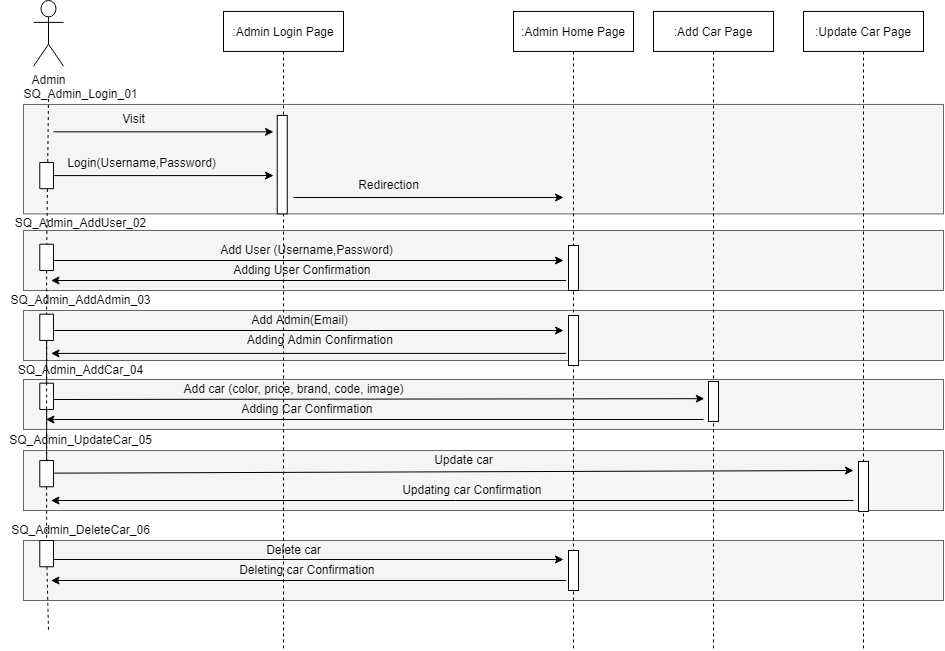

The diagram above was exported from draw.io. Its source (the exported page's mxGraphModel, read from the mxfile embedded in the PNG):
<mxGraphModel dx="2128" dy="579" grid="1" gridSize="10" guides="1" tooltips="1" connect="1" arrows="1" fold="1" page="1" pageScale="1" pageWidth="850" pageHeight="1100" math="0" shadow="0">
  <root>
    <mxCell id="0" />
    <mxCell id="1" parent="0" />
    <mxCell id="KVSfTGF-31xIIIAIiNCN-44" value="" style="group" parent="1" connectable="0" vertex="1">
      <mxGeometry x="30" y="60" width="910" height="650" as="geometry" />
    </mxCell>
    <mxCell id="KVSfTGF-31xIIIAIiNCN-276" value="" style="rounded=0;whiteSpace=wrap;html=1;fillColor=#f5f5f5;fontColor=#333333;strokeColor=#666666;" parent="KVSfTGF-31xIIIAIiNCN-44" vertex="1">
      <mxGeometry x="-10" y="540" width="920" height="60" as="geometry" />
    </mxCell>
    <mxCell id="KVSfTGF-31xIIIAIiNCN-274" value="" style="rounded=0;whiteSpace=wrap;html=1;fillColor=#f5f5f5;fontColor=#333333;strokeColor=#666666;" parent="KVSfTGF-31xIIIAIiNCN-44" vertex="1">
      <mxGeometry x="-10" y="379" width="920" height="50" as="geometry" />
    </mxCell>
    <mxCell id="KVSfTGF-31xIIIAIiNCN-275" value="" style="rounded=0;whiteSpace=wrap;html=1;fillColor=#f5f5f5;fontColor=#333333;strokeColor=#666666;" parent="KVSfTGF-31xIIIAIiNCN-44" vertex="1">
      <mxGeometry x="-10" y="450" width="920" height="60" as="geometry" />
    </mxCell>
    <mxCell id="KVSfTGF-31xIIIAIiNCN-123" value="" style="rounded=0;whiteSpace=wrap;html=1;fillColor=#f5f5f5;fontColor=#333333;strokeColor=#666666;" parent="KVSfTGF-31xIIIAIiNCN-44" vertex="1">
      <mxGeometry x="-10" y="310" width="920" height="50" as="geometry" />
    </mxCell>
    <mxCell id="KVSfTGF-31xIIIAIiNCN-122" value="" style="rounded=0;whiteSpace=wrap;html=1;fillColor=#f5f5f5;fontColor=#333333;strokeColor=#666666;" parent="KVSfTGF-31xIIIAIiNCN-44" vertex="1">
      <mxGeometry x="-10" y="230" width="920" height="60" as="geometry" />
    </mxCell>
    <mxCell id="KVSfTGF-31xIIIAIiNCN-118" value="" style="rounded=0;whiteSpace=wrap;html=1;fillColor=#f5f5f5;fontColor=#333333;strokeColor=#666666;" parent="KVSfTGF-31xIIIAIiNCN-44" vertex="1">
      <mxGeometry x="-10" y="103.96" width="920" height="109.43" as="geometry" />
    </mxCell>
    <mxCell id="KVSfTGF-31xIIIAIiNCN-45" value="" style="endArrow=none;dashed=1;html=1;rounded=0;" parent="KVSfTGF-31xIIIAIiNCN-44" target="KVSfTGF-31xIIIAIiNCN-83" edge="1">
      <mxGeometry width="50" height="50" relative="1" as="geometry">
        <mxPoint x="15" y="98.49056603773586" as="sourcePoint" />
        <mxPoint x="15" y="590.9433962264152" as="targetPoint" />
      </mxGeometry>
    </mxCell>
    <mxCell id="KVSfTGF-31xIIIAIiNCN-46" value=":Admin Login Page" style="shape=umlLifeline;perimeter=lifelinePerimeter;container=1;collapsible=0;recursiveResize=0;rounded=0;shadow=0;strokeWidth=1;" parent="KVSfTGF-31xIIIAIiNCN-44" vertex="1">
      <mxGeometry x="190" y="10.94" width="120" height="639.06" as="geometry" />
    </mxCell>
    <mxCell id="KVSfTGF-31xIIIAIiNCN-52" value="" style="endArrow=none;dashed=1;html=1;rounded=0;startArrow=none;" parent="KVSfTGF-31xIIIAIiNCN-44" source="KVSfTGF-31xIIIAIiNCN-70" edge="1">
      <mxGeometry width="50" height="50" relative="1" as="geometry">
        <mxPoint x="15" y="98.49056603773586" as="sourcePoint" />
        <mxPoint x="15" y="630" as="targetPoint" />
      </mxGeometry>
    </mxCell>
    <mxCell id="KVSfTGF-31xIIIAIiNCN-55" value="Visit" style="text;html=1;align=center;verticalAlign=middle;resizable=0;points=[];autosize=1;strokeColor=none;fillColor=none;container=1;" parent="KVSfTGF-31xIIIAIiNCN-44" vertex="1">
      <mxGeometry x="80" y="109.43396226415095" width="40" height="20" as="geometry" />
    </mxCell>
    <mxCell id="KVSfTGF-31xIIIAIiNCN-56" value="" style="endArrow=classic;html=1;rounded=0;" parent="KVSfTGF-31xIIIAIiNCN-44" edge="1">
      <mxGeometry width="50" height="50" relative="1" as="geometry">
        <mxPoint x="20" y="131.32075471698113" as="sourcePoint" />
        <mxPoint x="240" y="131.32075471698113" as="targetPoint" />
      </mxGeometry>
    </mxCell>
    <mxCell id="KVSfTGF-31xIIIAIiNCN-57" value="Login(Username,Password)" style="text;html=1;align=center;verticalAlign=middle;resizable=0;points=[];autosize=1;strokeColor=none;fillColor=none;" parent="KVSfTGF-31xIIIAIiNCN-44" vertex="1">
      <mxGeometry x="28.13" y="153.20754716981133" width="160" height="20" as="geometry" />
    </mxCell>
    <mxCell id="KVSfTGF-31xIIIAIiNCN-65" value=":Admin Home Page" style="shape=umlLifeline;perimeter=lifelinePerimeter;container=1;collapsible=0;recursiveResize=0;rounded=0;shadow=0;strokeWidth=1;" parent="KVSfTGF-31xIIIAIiNCN-44" vertex="1">
      <mxGeometry x="480" y="10.94" width="120" height="639.06" as="geometry" />
    </mxCell>
    <mxCell id="KVSfTGF-31xIIIAIiNCN-67" value="" style="endArrow=classic;html=1;rounded=0;startArrow=none;" parent="KVSfTGF-31xIIIAIiNCN-44" edge="1">
      <mxGeometry width="50" height="50" relative="1" as="geometry">
        <mxPoint x="260" y="196.98113207547172" as="sourcePoint" />
        <mxPoint x="530" y="196.98113207547172" as="targetPoint" />
      </mxGeometry>
    </mxCell>
    <mxCell id="KVSfTGF-31xIIIAIiNCN-68" value="" style="group" parent="KVSfTGF-31xIIIAIiNCN-44" connectable="0" vertex="1">
      <mxGeometry width="30" height="272.9009433962264" as="geometry" />
    </mxCell>
    <mxCell id="KVSfTGF-31xIIIAIiNCN-69" value="Admin" style="shape=umlActor;verticalLabelPosition=bottom;verticalAlign=top;html=1;outlineConnect=0;" parent="KVSfTGF-31xIIIAIiNCN-68" vertex="1">
      <mxGeometry width="30" height="65.66037735849056" as="geometry" />
    </mxCell>
    <mxCell id="KVSfTGF-31xIIIAIiNCN-71" value="" style="rounded=0;whiteSpace=wrap;html=1;rotation=90;" parent="KVSfTGF-31xIIIAIiNCN-68" vertex="1">
      <mxGeometry y="168.2547169811321" width="26.25" height="13.679245283018869" as="geometry" />
    </mxCell>
    <mxCell id="KVSfTGF-31xIIIAIiNCN-72" value="" style="endArrow=none;html=1;rounded=0;" parent="KVSfTGF-31xIIIAIiNCN-68" target="KVSfTGF-31xIIIAIiNCN-71" edge="1">
      <mxGeometry width="50" height="50" relative="1" as="geometry">
        <mxPoint x="20" y="175.0943396226415" as="sourcePoint" />
        <mxPoint x="140" y="175.0943396226415" as="targetPoint" />
      </mxGeometry>
    </mxCell>
    <mxCell id="KVSfTGF-31xIIIAIiNCN-83" value="" style="rounded=0;whiteSpace=wrap;html=1;rotation=90;container=1;" parent="KVSfTGF-31xIIIAIiNCN-68" vertex="1">
      <mxGeometry y="250.001320754717" width="26.25" height="13.679245283018869" as="geometry" />
    </mxCell>
    <mxCell id="KVSfTGF-31xIIIAIiNCN-74" value="" style="endArrow=classic;html=1;rounded=0;startArrow=none;" parent="KVSfTGF-31xIIIAIiNCN-44" edge="1">
      <mxGeometry width="50" height="50" relative="1" as="geometry">
        <mxPoint x="20" y="260" as="sourcePoint" />
        <mxPoint x="530" y="260" as="targetPoint" />
      </mxGeometry>
    </mxCell>
    <mxCell id="KVSfTGF-31xIIIAIiNCN-76" value="" style="endArrow=classic;html=1;rounded=0;" parent="KVSfTGF-31xIIIAIiNCN-44" edge="1">
      <mxGeometry width="50" height="50" relative="1" as="geometry">
        <mxPoint x="20" y="175.0943396226415" as="sourcePoint" />
        <mxPoint x="240" y="175.0943396226415" as="targetPoint" />
      </mxGeometry>
    </mxCell>
    <mxCell id="KVSfTGF-31xIIIAIiNCN-77" value="Redirection" style="text;html=1;align=center;verticalAlign=middle;resizable=0;points=[];autosize=1;strokeColor=none;fillColor=none;container=0;" parent="KVSfTGF-31xIIIAIiNCN-44" vertex="1">
      <mxGeometry x="315" y="175.0943396226415" width="80" height="20" as="geometry" />
    </mxCell>
    <mxCell id="KVSfTGF-31xIIIAIiNCN-79" value="Add User (Username,Password)" style="text;html=1;align=center;verticalAlign=middle;resizable=0;points=[];autosize=1;strokeColor=none;fillColor=none;" parent="KVSfTGF-31xIIIAIiNCN-44" vertex="1">
      <mxGeometry x="177.5" y="240.00792452830188" width="190" height="20" as="geometry" />
    </mxCell>
    <mxCell id="KVSfTGF-31xIIIAIiNCN-80" value="Add Admin(Email)" style="text;html=1;align=center;verticalAlign=middle;resizable=0;points=[];autosize=1;strokeColor=none;fillColor=none;" parent="KVSfTGF-31xIIIAIiNCN-44" vertex="1">
      <mxGeometry x="211" y="310.00660377358486" width="110" height="20" as="geometry" />
    </mxCell>
    <mxCell id="KVSfTGF-31xIIIAIiNCN-85" value="" style="endArrow=none;dashed=1;html=1;rounded=0;startArrow=none;" parent="KVSfTGF-31xIIIAIiNCN-44" source="KVSfTGF-31xIIIAIiNCN-86" target="KVSfTGF-31xIIIAIiNCN-84" edge="1">
      <mxGeometry width="50" height="50" relative="1" as="geometry">
        <mxPoint x="33.22493654822347" y="379.5990566037736" as="sourcePoint" />
        <mxPoint x="35" y="634.7169811320755" as="targetPoint" />
      </mxGeometry>
    </mxCell>
    <mxCell id="KVSfTGF-31xIIIAIiNCN-49" value="" style="endArrow=classic;html=1;rounded=0;" parent="KVSfTGF-31xIIIAIiNCN-44" edge="1">
      <mxGeometry width="50" height="50" relative="1" as="geometry">
        <mxPoint x="20" y="330.00509433962264" as="sourcePoint" />
        <mxPoint x="530" y="330.00509433962264" as="targetPoint" />
      </mxGeometry>
    </mxCell>
    <mxCell id="KVSfTGF-31xIIIAIiNCN-96" value="" style="endArrow=none;dashed=1;html=1;rounded=0;startArrow=none;" parent="KVSfTGF-31xIIIAIiNCN-44" source="KVSfTGF-31xIIIAIiNCN-86" target="KVSfTGF-31xIIIAIiNCN-70" edge="1">
      <mxGeometry width="50" height="50" relative="1" as="geometry">
        <mxPoint x="45.0045992366413" y="480.82547169811323" as="sourcePoint" />
        <mxPoint x="45" y="645.6603773584906" as="targetPoint" />
      </mxGeometry>
    </mxCell>
    <mxCell id="KVSfTGF-31xIIIAIiNCN-91" value="Adding User Confirmation&amp;nbsp;" style="text;html=1;align=center;verticalAlign=middle;resizable=0;points=[];autosize=1;strokeColor=none;fillColor=none;" parent="KVSfTGF-31xIIIAIiNCN-44" vertex="1">
      <mxGeometry x="190" y="260.0047169811321" width="160" height="20" as="geometry" />
    </mxCell>
    <mxCell id="KVSfTGF-31xIIIAIiNCN-98" value="" style="endArrow=none;dashed=1;html=1;rounded=0;startArrow=none;" parent="KVSfTGF-31xIIIAIiNCN-44" source="KVSfTGF-31xIIIAIiNCN-120" target="KVSfTGF-31xIIIAIiNCN-86" edge="1">
      <mxGeometry width="50" height="50" relative="1" as="geometry">
        <mxPoint x="43.28950000000009" y="316.6745283018868" as="sourcePoint" />
        <mxPoint x="44.84050000000002" y="452.0990566037736" as="targetPoint" />
      </mxGeometry>
    </mxCell>
    <mxCell id="KVSfTGF-31xIIIAIiNCN-99" value="" style="endArrow=classic;html=1;rounded=0;entryX=-0.42;entryY=0.431;entryDx=0;entryDy=0;entryPerimeter=0;" parent="KVSfTGF-31xIIIAIiNCN-44" edge="1" target="Bk8DbH3OjYjZzhygwHTH-2">
      <mxGeometry width="50" height="50" relative="1" as="geometry">
        <mxPoint x="20" y="398.99547169811325" as="sourcePoint" />
        <mxPoint x="530" y="398.99547169811325" as="targetPoint" />
      </mxGeometry>
    </mxCell>
    <mxCell id="KVSfTGF-31xIIIAIiNCN-101" value="" style="endArrow=classic;html=1;rounded=0;" parent="KVSfTGF-31xIIIAIiNCN-44" edge="1">
      <mxGeometry width="50" height="50" relative="1" as="geometry">
        <mxPoint x="532.5" y="352.9218867924528" as="sourcePoint" />
        <mxPoint x="17.5" y="352.9218867924528" as="targetPoint" />
      </mxGeometry>
    </mxCell>
    <mxCell id="KVSfTGF-31xIIIAIiNCN-103" value="Adding Car Confirmation&amp;nbsp;" style="text;html=1;align=center;verticalAlign=middle;resizable=0;points=[];autosize=1;strokeColor=none;fillColor=none;" parent="KVSfTGF-31xIIIAIiNCN-44" vertex="1">
      <mxGeometry x="200" y="398.99547169811325" width="150" height="20" as="geometry" />
    </mxCell>
    <mxCell id="KVSfTGF-31xIIIAIiNCN-105" value="Updating car Confirmation&amp;nbsp;" style="text;html=1;align=center;verticalAlign=middle;resizable=0;points=[];autosize=1;strokeColor=none;fillColor=none;" parent="KVSfTGF-31xIIIAIiNCN-44" vertex="1">
      <mxGeometry x="360" y="479.9958490566038" width="160" height="20" as="geometry" />
    </mxCell>
    <mxCell id="KVSfTGF-31xIIIAIiNCN-111" value="" style="endArrow=classic;html=1;rounded=0;" parent="KVSfTGF-31xIIIAIiNCN-44" edge="1">
      <mxGeometry width="50" height="50" relative="1" as="geometry">
        <mxPoint x="17.5" y="472.6558490566038" as="sourcePoint" />
        <mxPoint x="820" y="470" as="targetPoint" />
      </mxGeometry>
    </mxCell>
    <mxCell id="KVSfTGF-31xIIIAIiNCN-78" value="Add car (color, price, brand, code, image)" style="text;html=1;align=center;verticalAlign=middle;resizable=0;points=[];autosize=1;strokeColor=none;fillColor=none;" parent="KVSfTGF-31xIIIAIiNCN-44" vertex="1">
      <mxGeometry x="140" y="378.99867924528303" width="240" height="20" as="geometry" />
    </mxCell>
    <mxCell id="KVSfTGF-31xIIIAIiNCN-47" value="" style="points=[];perimeter=orthogonalPerimeter;rounded=0;shadow=0;strokeWidth=1;" parent="KVSfTGF-31xIIIAIiNCN-44" vertex="1">
      <mxGeometry x="243.75" y="114.9056603773585" width="10" height="98.49056603773586" as="geometry" />
    </mxCell>
    <mxCell id="KVSfTGF-31xIIIAIiNCN-104" value="" style="endArrow=classic;html=1;rounded=0;" parent="KVSfTGF-31xIIIAIiNCN-44" edge="1">
      <mxGeometry width="50" height="50" relative="1" as="geometry">
        <mxPoint x="670" y="419" as="sourcePoint" />
        <mxPoint x="12.5" y="418.9988679245283" as="targetPoint" />
      </mxGeometry>
    </mxCell>
    <mxCell id="KVSfTGF-31xIIIAIiNCN-100" value="Adding Admin Confirmation&amp;nbsp;" style="text;html=1;align=center;verticalAlign=middle;resizable=0;points=[];autosize=1;strokeColor=none;fillColor=none;" parent="KVSfTGF-31xIIIAIiNCN-44" vertex="1">
      <mxGeometry x="207.5" y="330.00169811320757" width="160" height="20" as="geometry" />
    </mxCell>
    <mxCell id="KVSfTGF-31xIIIAIiNCN-84" value="" style="rounded=0;whiteSpace=wrap;html=1;rotation=90;container=1;" parent="KVSfTGF-31xIIIAIiNCN-44" vertex="1">
      <mxGeometry y="319.99528301886795" width="26.25" height="13.679245283018869" as="geometry" />
    </mxCell>
    <mxCell id="KVSfTGF-31xIIIAIiNCN-119" value="" style="endArrow=none;dashed=1;html=1;rounded=0;startArrow=none;" parent="KVSfTGF-31xIIIAIiNCN-44" source="KVSfTGF-31xIIIAIiNCN-83" target="KVSfTGF-31xIIIAIiNCN-84" edge="1">
      <mxGeometry width="50" height="50" relative="1" as="geometry">
        <mxPoint x="43.125" y="329.9659433962264" as="sourcePoint" />
        <mxPoint x="43.125" y="500.02632075471683" as="targetPoint" />
      </mxGeometry>
    </mxCell>
    <mxCell id="KVSfTGF-31xIIIAIiNCN-120" value="" style="rounded=0;whiteSpace=wrap;html=1;rotation=90;container=1;" parent="KVSfTGF-31xIIIAIiNCN-44" vertex="1">
      <mxGeometry y="388.99528301886795" width="26.25" height="13.679245283018869" as="geometry" />
    </mxCell>
    <mxCell id="KVSfTGF-31xIIIAIiNCN-121" value="" style="endArrow=none;dashed=1;html=1;rounded=0;startArrow=none;" parent="KVSfTGF-31xIIIAIiNCN-44" source="KVSfTGF-31xIIIAIiNCN-84" target="KVSfTGF-31xIIIAIiNCN-120" edge="1">
      <mxGeometry width="50" height="50" relative="1" as="geometry">
        <mxPoint x="43.125" y="399.95990566037733" as="sourcePoint" />
        <mxPoint x="43.125" y="500.02632075471683" as="targetPoint" />
      </mxGeometry>
    </mxCell>
    <mxCell id="KVSfTGF-31xIIIAIiNCN-281" value="SQ_Admin_AddUser_02" style="text;html=1;align=center;verticalAlign=middle;resizable=0;points=[];autosize=1;strokeColor=none;fillColor=none;" parent="KVSfTGF-31xIIIAIiNCN-44" vertex="1">
      <mxGeometry x="-28.119999999999997" y="213.39999999999998" width="150" height="20" as="geometry" />
    </mxCell>
    <mxCell id="KVSfTGF-31xIIIAIiNCN-280" value="SQ_Admin_Login_01" style="text;html=1;align=center;verticalAlign=middle;resizable=0;points=[];autosize=1;strokeColor=none;fillColor=none;" parent="KVSfTGF-31xIIIAIiNCN-44" vertex="1">
      <mxGeometry x="-18.12" y="83.96000000000001" width="130" height="20" as="geometry" />
    </mxCell>
    <mxCell id="obZnV-j-aWpPukFJJb9X-1" value="SQ_Admin_AddAdmin_03" style="text;html=1;align=center;verticalAlign=middle;resizable=0;points=[];autosize=1;strokeColor=none;fillColor=none;" parent="KVSfTGF-31xIIIAIiNCN-44" vertex="1">
      <mxGeometry x="-33.12" y="290.01" width="160" height="20" as="geometry" />
    </mxCell>
    <mxCell id="KVSfTGF-31xIIIAIiNCN-86" value="" style="rounded=0;whiteSpace=wrap;html=1;rotation=90;container=1;" parent="KVSfTGF-31xIIIAIiNCN-44" vertex="1">
      <mxGeometry y="466.3116981132076" width="26.25" height="13.679245283018869" as="geometry" />
    </mxCell>
    <mxCell id="obZnV-j-aWpPukFJJb9X-3" value="" style="endArrow=none;dashed=1;html=1;rounded=0;startArrow=none;" parent="KVSfTGF-31xIIIAIiNCN-44" source="KVSfTGF-31xIIIAIiNCN-84" target="KVSfTGF-31xIIIAIiNCN-86" edge="1">
      <mxGeometry width="50" height="50" relative="1" as="geometry">
        <mxPoint x="43.23402622331719" y="399.95990566037733" as="sourcePoint" />
        <mxPoint x="44.89597377668292" y="600.031603773585" as="targetPoint" />
      </mxGeometry>
    </mxCell>
    <mxCell id="KVSfTGF-31xIIIAIiNCN-106" value="" style="endArrow=classic;html=1;rounded=0;" parent="KVSfTGF-31xIIIAIiNCN-44" edge="1">
      <mxGeometry width="50" height="50" relative="1" as="geometry">
        <mxPoint x="820" y="500" as="sourcePoint" />
        <mxPoint x="17.5" y="500.002641509434" as="targetPoint" />
      </mxGeometry>
    </mxCell>
    <mxCell id="obZnV-j-aWpPukFJJb9X-5" value="SQ_Admin_AddCar_04" style="text;html=1;align=center;verticalAlign=middle;resizable=0;points=[];autosize=1;strokeColor=none;fillColor=none;" parent="KVSfTGF-31xIIIAIiNCN-44" vertex="1">
      <mxGeometry x="-23.119999999999997" y="360" width="140" height="20" as="geometry" />
    </mxCell>
    <mxCell id="obZnV-j-aWpPukFJJb9X-6" value="SQ_Admin_UpdateCar_05" style="text;html=1;align=center;verticalAlign=middle;resizable=0;points=[];autosize=1;strokeColor=none;fillColor=none;" parent="KVSfTGF-31xIIIAIiNCN-44" vertex="1">
      <mxGeometry x="-33.12" y="430" width="160" height="20" as="geometry" />
    </mxCell>
    <mxCell id="obZnV-j-aWpPukFJJb9X-7" value="SQ_Admin_DeleteCar_06" style="text;html=1;align=center;verticalAlign=middle;resizable=0;points=[];autosize=1;strokeColor=none;fillColor=none;" parent="KVSfTGF-31xIIIAIiNCN-44" vertex="1">
      <mxGeometry x="-28.119999999999997" y="520" width="150" height="20" as="geometry" />
    </mxCell>
    <mxCell id="KVSfTGF-31xIIIAIiNCN-75" value="" style="endArrow=classic;html=1;rounded=0;" parent="KVSfTGF-31xIIIAIiNCN-44" edge="1">
      <mxGeometry width="50" height="50" relative="1" as="geometry">
        <mxPoint x="532.5" y="280.00150943396227" as="sourcePoint" />
        <mxPoint x="17.5" y="280.00150943396227" as="targetPoint" />
      </mxGeometry>
    </mxCell>
    <mxCell id="KVSfTGF-31xIIIAIiNCN-70" value="" style="rounded=0;whiteSpace=wrap;html=1;rotation=90;" parent="KVSfTGF-31xIIIAIiNCN-44" vertex="1">
      <mxGeometry y="546.3169811320756" width="26.25" height="13.679245283018869" as="geometry" />
    </mxCell>
    <mxCell id="KVSfTGF-31xIIIAIiNCN-116" value="Delete car" style="text;html=1;align=center;verticalAlign=middle;resizable=0;points=[];autosize=1;strokeColor=none;fillColor=none;" parent="KVSfTGF-31xIIIAIiNCN-44" vertex="1">
      <mxGeometry x="225" y="539.9994339622642" width="70" height="20" as="geometry" />
    </mxCell>
    <mxCell id="KVSfTGF-31xIIIAIiNCN-112" value="" style="endArrow=classic;html=1;rounded=0;" parent="KVSfTGF-31xIIIAIiNCN-44" edge="1">
      <mxGeometry width="50" height="50" relative="1" as="geometry">
        <mxPoint x="20" y="558.991886792453" as="sourcePoint" />
        <mxPoint x="530" y="558.991886792453" as="targetPoint" />
      </mxGeometry>
    </mxCell>
    <mxCell id="KVSfTGF-31xIIIAIiNCN-107" value="Deleting car Confirmation&amp;nbsp;" style="text;html=1;align=center;verticalAlign=middle;resizable=0;points=[];autosize=1;strokeColor=none;fillColor=none;" parent="KVSfTGF-31xIIIAIiNCN-44" vertex="1">
      <mxGeometry x="200" y="559.9962264150945" width="150" height="20" as="geometry" />
    </mxCell>
    <mxCell id="KVSfTGF-31xIIIAIiNCN-108" value="" style="endArrow=classic;html=1;rounded=0;" parent="KVSfTGF-31xIIIAIiNCN-44" edge="1">
      <mxGeometry width="50" height="50" relative="1" as="geometry">
        <mxPoint x="532.5" y="579.9930188679245" as="sourcePoint" />
        <mxPoint x="17.5" y="579.9930188679245" as="targetPoint" />
      </mxGeometry>
    </mxCell>
    <mxCell id="Bk8DbH3OjYjZzhygwHTH-6" value="" style="points=[];perimeter=orthogonalPerimeter;rounded=0;shadow=0;strokeWidth=1;container=1;" vertex="1" parent="KVSfTGF-31xIIIAIiNCN-44">
      <mxGeometry x="535" y="550" width="10" height="40" as="geometry" />
    </mxCell>
    <mxCell id="KVSfTGF-31xIIIAIiNCN-66" value="" style="points=[];perimeter=orthogonalPerimeter;rounded=0;shadow=0;strokeWidth=1;container=1;" parent="KVSfTGF-31xIIIAIiNCN-44" vertex="1">
      <mxGeometry x="535" y="315" width="10" height="50" as="geometry" />
    </mxCell>
    <mxCell id="Bk8DbH3OjYjZzhygwHTH-7" value="" style="points=[];perimeter=orthogonalPerimeter;rounded=0;shadow=0;strokeWidth=1;container=1;" vertex="1" parent="KVSfTGF-31xIIIAIiNCN-44">
      <mxGeometry x="535" y="245" width="10" height="45" as="geometry" />
    </mxCell>
    <mxCell id="KVSfTGF-31xIIIAIiNCN-115" value="Update car" style="text;html=1;align=center;verticalAlign=middle;resizable=0;points=[];autosize=1;strokeColor=none;fillColor=none;" parent="KVSfTGF-31xIIIAIiNCN-44" vertex="1">
      <mxGeometry x="395" y="449.99566037735843" width="70" height="20" as="geometry" />
    </mxCell>
    <mxCell id="Bk8DbH3OjYjZzhygwHTH-1" value=":Add Car Page" style="shape=umlLifeline;perimeter=lifelinePerimeter;container=1;collapsible=0;recursiveResize=0;rounded=0;shadow=0;strokeWidth=1;" vertex="1" parent="1">
      <mxGeometry x="650" y="70.94" width="120" height="639.06" as="geometry" />
    </mxCell>
    <mxCell id="Bk8DbH3OjYjZzhygwHTH-2" value="" style="points=[];perimeter=orthogonalPerimeter;rounded=0;shadow=0;strokeWidth=1;container=1;" vertex="1" parent="Bk8DbH3OjYjZzhygwHTH-1">
      <mxGeometry x="55" y="370" width="10" height="40" as="geometry" />
    </mxCell>
    <mxCell id="Bk8DbH3OjYjZzhygwHTH-3" value=":Update Car Page" style="shape=umlLifeline;perimeter=lifelinePerimeter;container=1;collapsible=0;recursiveResize=0;rounded=0;shadow=0;strokeWidth=1;" vertex="1" parent="1">
      <mxGeometry x="800" y="70.94" width="120" height="639.06" as="geometry" />
    </mxCell>
    <mxCell id="Bk8DbH3OjYjZzhygwHTH-4" value="" style="points=[];perimeter=orthogonalPerimeter;rounded=0;shadow=0;strokeWidth=1;container=1;" vertex="1" parent="Bk8DbH3OjYjZzhygwHTH-3">
      <mxGeometry x="55" y="450" width="10" height="50" as="geometry" />
    </mxCell>
  </root>
</mxGraphModel>